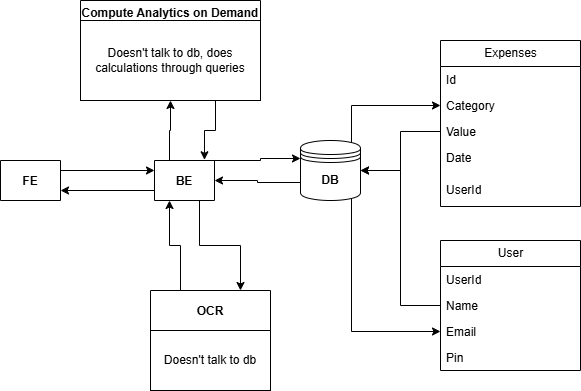

The diagram above was exported from draw.io. Its source (the exported page's mxGraphModel, read from the mxfile embedded in the PNG):
<mxGraphModel dx="1426" dy="743" grid="1" gridSize="10" guides="1" tooltips="1" connect="1" arrows="1" fold="1" page="1" pageScale="1" pageWidth="827" pageHeight="1169" math="0" shadow="0" adaptiveColors="auto">
  <root>
    <mxCell id="0" />
    <mxCell id="1" parent="0" />
    <mxCell id="0z8jvOQPYwlUIG5nEO8x-15" edge="1" parent="1" source="0z8jvOQPYwlUIG5nEO8x-10" style="edgeStyle=orthogonalEdgeStyle;rounded=0;orthogonalLoop=1;jettySize=auto;html=1;exitX=0.85;exitY=0.05;exitDx=0;exitDy=0;exitPerimeter=0;" target="0z8jvOQPYwlUIG5nEO8x-12">
      <mxGeometry relative="1" as="geometry" />
    </mxCell>
    <mxCell id="0z8jvOQPYwlUIG5nEO8x-20" edge="1" parent="1" source="0z8jvOQPYwlUIG5nEO8x-10" style="edgeStyle=orthogonalEdgeStyle;rounded=0;orthogonalLoop=1;jettySize=auto;html=1;exitX=0.85;exitY=0.95;exitDx=0;exitDy=0;exitPerimeter=0;entryX=0;entryY=0.5;entryDx=0;entryDy=0;" target="0z8jvOQPYwlUIG5nEO8x-18">
      <mxGeometry relative="1" as="geometry" />
    </mxCell>
    <mxCell id="0z8jvOQPYwlUIG5nEO8x-25" edge="1" parent="1" source="0z8jvOQPYwlUIG5nEO8x-10" style="edgeStyle=orthogonalEdgeStyle;rounded=0;orthogonalLoop=1;jettySize=auto;html=1;exitX=0;exitY=0.7;exitDx=0;exitDy=0;entryX=1;entryY=0.5;entryDx=0;entryDy=0;" target="0z8jvOQPYwlUIG5nEO8x-23">
      <mxGeometry relative="1" as="geometry">
        <mxPoint x="500" y="210" as="targetPoint" />
      </mxGeometry>
    </mxCell>
    <mxCell id="0z8jvOQPYwlUIG5nEO8x-10" parent="1" style="shape=datastore;whiteSpace=wrap;html=1;" value="&lt;b&gt;DB&lt;/b&gt;" vertex="1">
      <mxGeometry height="60" width="60" x="560" y="160" as="geometry" />
    </mxCell>
    <mxCell id="0z8jvOQPYwlUIG5nEO8x-11" parent="1" style="swimlane;fontStyle=0;childLayout=stackLayout;horizontal=1;startSize=26;fillColor=none;horizontalStack=0;resizeParent=1;resizeParentMax=0;resizeLast=0;collapsible=1;marginBottom=0;html=1;" value="Expenses" vertex="1">
      <mxGeometry height="166" width="140" x="700" y="60" as="geometry" />
    </mxCell>
    <mxCell id="0z8jvOQPYwlUIG5nEO8x-27" parent="0z8jvOQPYwlUIG5nEO8x-11" style="text;strokeColor=none;fillColor=none;align=left;verticalAlign=top;spacingLeft=4;spacingRight=4;overflow=hidden;rotatable=0;points=[[0,0.5],[1,0.5]];portConstraint=eastwest;whiteSpace=wrap;html=1;" value="Id" vertex="1">
      <mxGeometry height="26" width="140" y="26" as="geometry" />
    </mxCell>
    <mxCell id="0z8jvOQPYwlUIG5nEO8x-12" parent="0z8jvOQPYwlUIG5nEO8x-11" style="text;strokeColor=none;fillColor=none;align=left;verticalAlign=top;spacingLeft=4;spacingRight=4;overflow=hidden;rotatable=0;points=[[0,0.5],[1,0.5]];portConstraint=eastwest;whiteSpace=wrap;html=1;" value="Category" vertex="1">
      <mxGeometry height="26" width="140" y="52" as="geometry" />
    </mxCell>
    <mxCell id="0z8jvOQPYwlUIG5nEO8x-13" parent="0z8jvOQPYwlUIG5nEO8x-11" style="text;strokeColor=none;fillColor=none;align=left;verticalAlign=top;spacingLeft=4;spacingRight=4;overflow=hidden;rotatable=0;points=[[0,0.5],[1,0.5]];portConstraint=eastwest;whiteSpace=wrap;html=1;" value="Value" vertex="1">
      <mxGeometry height="26" width="140" y="78" as="geometry" />
    </mxCell>
    <mxCell id="0z8jvOQPYwlUIG5nEO8x-26" parent="0z8jvOQPYwlUIG5nEO8x-11" style="text;strokeColor=none;fillColor=none;align=left;verticalAlign=top;spacingLeft=4;spacingRight=4;overflow=hidden;rotatable=0;points=[[0,0.5],[1,0.5]];portConstraint=eastwest;whiteSpace=wrap;html=1;" value="Date" vertex="1">
      <mxGeometry height="32" width="140" y="104" as="geometry" />
    </mxCell>
    <mxCell id="0z8jvOQPYwlUIG5nEO8x-14" parent="0z8jvOQPYwlUIG5nEO8x-11" style="text;strokeColor=none;fillColor=none;align=left;verticalAlign=top;spacingLeft=4;spacingRight=4;overflow=hidden;rotatable=0;points=[[0,0.5],[1,0.5]];portConstraint=eastwest;whiteSpace=wrap;html=1;" value="UserId" vertex="1">
      <mxGeometry height="30" width="140" y="136" as="geometry" />
    </mxCell>
    <mxCell id="0z8jvOQPYwlUIG5nEO8x-16" parent="1" style="swimlane;fontStyle=0;childLayout=stackLayout;horizontal=1;startSize=26;fillColor=none;horizontalStack=0;resizeParent=1;resizeParentMax=0;resizeLast=0;collapsible=1;marginBottom=0;html=1;" value="User" vertex="1">
      <mxGeometry height="130" width="140" x="700" y="260" as="geometry" />
    </mxCell>
    <mxCell id="0z8jvOQPYwlUIG5nEO8x-28" parent="0z8jvOQPYwlUIG5nEO8x-16" style="text;strokeColor=none;fillColor=none;align=left;verticalAlign=top;spacingLeft=4;spacingRight=4;overflow=hidden;rotatable=0;points=[[0,0.5],[1,0.5]];portConstraint=eastwest;whiteSpace=wrap;html=1;" value="UserId" vertex="1">
      <mxGeometry height="26" width="140" y="26" as="geometry" />
    </mxCell>
    <mxCell id="0z8jvOQPYwlUIG5nEO8x-17" parent="0z8jvOQPYwlUIG5nEO8x-16" style="text;strokeColor=none;fillColor=none;align=left;verticalAlign=top;spacingLeft=4;spacingRight=4;overflow=hidden;rotatable=0;points=[[0,0.5],[1,0.5]];portConstraint=eastwest;whiteSpace=wrap;html=1;" value="Name" vertex="1">
      <mxGeometry height="26" width="140" y="52" as="geometry" />
    </mxCell>
    <mxCell id="0z8jvOQPYwlUIG5nEO8x-18" parent="0z8jvOQPYwlUIG5nEO8x-16" style="text;strokeColor=none;fillColor=none;align=left;verticalAlign=top;spacingLeft=4;spacingRight=4;overflow=hidden;rotatable=0;points=[[0,0.5],[1,0.5]];portConstraint=eastwest;whiteSpace=wrap;html=1;" value="Email" vertex="1">
      <mxGeometry height="26" width="140" y="78" as="geometry" />
    </mxCell>
    <mxCell id="0z8jvOQPYwlUIG5nEO8x-19" parent="0z8jvOQPYwlUIG5nEO8x-16" style="text;strokeColor=none;fillColor=none;align=left;verticalAlign=top;spacingLeft=4;spacingRight=4;overflow=hidden;rotatable=0;points=[[0,0.5],[1,0.5]];portConstraint=eastwest;whiteSpace=wrap;html=1;" value="Pin" vertex="1">
      <mxGeometry height="26" width="140" y="104" as="geometry" />
    </mxCell>
    <mxCell id="0z8jvOQPYwlUIG5nEO8x-21" edge="1" parent="1" source="0z8jvOQPYwlUIG5nEO8x-17" style="edgeStyle=orthogonalEdgeStyle;rounded=0;orthogonalLoop=1;jettySize=auto;html=1;exitX=0;exitY=0.5;exitDx=0;exitDy=0;entryX=1;entryY=0.5;entryDx=0;entryDy=0;" target="0z8jvOQPYwlUIG5nEO8x-10">
      <mxGeometry relative="1" as="geometry" />
    </mxCell>
    <mxCell id="0z8jvOQPYwlUIG5nEO8x-22" edge="1" parent="1" source="0z8jvOQPYwlUIG5nEO8x-13" style="edgeStyle=orthogonalEdgeStyle;rounded=0;orthogonalLoop=1;jettySize=auto;html=1;exitX=0;exitY=0.5;exitDx=0;exitDy=0;entryX=1;entryY=0.5;entryDx=0;entryDy=0;" target="0z8jvOQPYwlUIG5nEO8x-10">
      <mxGeometry relative="1" as="geometry" />
    </mxCell>
    <mxCell id="0z8jvOQPYwlUIG5nEO8x-33" edge="1" parent="1" source="0z8jvOQPYwlUIG5nEO8x-23" style="edgeStyle=orthogonalEdgeStyle;rounded=0;orthogonalLoop=1;jettySize=auto;html=1;exitX=0;exitY=0.75;exitDx=0;exitDy=0;entryX=1;entryY=0.75;entryDx=0;entryDy=0;" target="0z8jvOQPYwlUIG5nEO8x-31">
      <mxGeometry relative="1" as="geometry" />
    </mxCell>
    <mxCell id="0z8jvOQPYwlUIG5nEO8x-35" edge="1" parent="1" source="0z8jvOQPYwlUIG5nEO8x-23" style="edgeStyle=orthogonalEdgeStyle;rounded=0;orthogonalLoop=1;jettySize=auto;html=1;exitX=0.75;exitY=1;exitDx=0;exitDy=0;entryX=0.75;entryY=0;entryDx=0;entryDy=0;" target="0z8jvOQPYwlUIG5nEO8x-34">
      <mxGeometry relative="1" as="geometry" />
    </mxCell>
    <mxCell id="0z8jvOQPYwlUIG5nEO8x-46" edge="1" parent="1" source="0z8jvOQPYwlUIG5nEO8x-23" style="edgeStyle=orthogonalEdgeStyle;rounded=0;orthogonalLoop=1;jettySize=auto;html=1;exitX=0.25;exitY=0;exitDx=0;exitDy=0;" target="0z8jvOQPYwlUIG5nEO8x-45">
      <mxGeometry relative="1" as="geometry">
        <mxPoint x="420" y="110" as="targetPoint" />
      </mxGeometry>
    </mxCell>
    <mxCell id="0z8jvOQPYwlUIG5nEO8x-23" collapsed="1" parent="1" style="swimlane;startSize=40;" value="BE" vertex="1">
      <mxGeometry height="40" width="60" x="414" y="180" as="geometry">
        <mxRectangle height="110" width="120" x="390" y="150" as="alternateBounds" />
      </mxGeometry>
    </mxCell>
    <mxCell id="0z8jvOQPYwlUIG5nEO8x-24" edge="1" parent="1" source="0z8jvOQPYwlUIG5nEO8x-23" style="edgeStyle=orthogonalEdgeStyle;rounded=0;orthogonalLoop=1;jettySize=auto;html=1;exitX=1;exitY=0.25;exitDx=0;exitDy=0;entryX=0;entryY=0.3;entryDx=0;entryDy=0;" target="0z8jvOQPYwlUIG5nEO8x-10">
      <mxGeometry relative="1" as="geometry">
        <Array as="points">
          <mxPoint x="520" y="180" />
          <mxPoint x="520" y="178" />
        </Array>
      </mxGeometry>
    </mxCell>
    <mxCell id="0z8jvOQPYwlUIG5nEO8x-32" edge="1" parent="1" source="0z8jvOQPYwlUIG5nEO8x-31" style="edgeStyle=orthogonalEdgeStyle;rounded=0;orthogonalLoop=1;jettySize=auto;html=1;exitX=1;exitY=0.25;exitDx=0;exitDy=0;entryX=0;entryY=0.25;entryDx=0;entryDy=0;" target="0z8jvOQPYwlUIG5nEO8x-23">
      <mxGeometry relative="1" as="geometry" />
    </mxCell>
    <mxCell id="0z8jvOQPYwlUIG5nEO8x-31" collapsed="1" parent="1" style="swimlane;startSize=40;" value="FE" vertex="1">
      <mxGeometry height="40" width="60" x="260" y="180" as="geometry">
        <mxRectangle height="110" width="120" x="190" y="150" as="alternateBounds" />
      </mxGeometry>
    </mxCell>
    <mxCell id="0z8jvOQPYwlUIG5nEO8x-36" edge="1" parent="1" source="0z8jvOQPYwlUIG5nEO8x-34" style="edgeStyle=orthogonalEdgeStyle;rounded=0;orthogonalLoop=1;jettySize=auto;html=1;exitX=0.25;exitY=0;exitDx=0;exitDy=0;entryX=0.25;entryY=1;entryDx=0;entryDy=0;" target="0z8jvOQPYwlUIG5nEO8x-23">
      <mxGeometry relative="1" as="geometry" />
    </mxCell>
    <mxCell id="0z8jvOQPYwlUIG5nEO8x-34" parent="1" style="swimlane;startSize=40;" value="OCR" vertex="1">
      <mxGeometry height="100" width="120" x="410" y="310" as="geometry">
        <mxRectangle height="40" width="70" x="410" y="310" as="alternateBounds" />
      </mxGeometry>
    </mxCell>
    <mxCell id="0z8jvOQPYwlUIG5nEO8x-48" parent="0z8jvOQPYwlUIG5nEO8x-34" style="whiteSpace=wrap;html=1;" value="Doesn't talk to db" vertex="1">
      <mxGeometry height="60" width="120" y="40" as="geometry" />
    </mxCell>
    <mxCell id="0z8jvOQPYwlUIG5nEO8x-45" parent="1" style="swimlane;" value="Compute Analytics on Demand" vertex="1">
      <mxGeometry height="100" width="180" x="340" y="20" as="geometry">
        <mxRectangle height="30" width="210" x="340" y="70" as="alternateBounds" />
      </mxGeometry>
    </mxCell>
    <mxCell id="0z8jvOQPYwlUIG5nEO8x-52" parent="0z8jvOQPYwlUIG5nEO8x-45" style="whiteSpace=wrap;html=1;" value="Doesn't talk to db, does calculations through queries" vertex="1">
      <mxGeometry height="80" width="180" y="20" as="geometry" />
    </mxCell>
    <mxCell id="0z8jvOQPYwlUIG5nEO8x-47" edge="1" parent="1" source="0z8jvOQPYwlUIG5nEO8x-45" style="edgeStyle=orthogonalEdgeStyle;rounded=0;orthogonalLoop=1;jettySize=auto;html=1;exitX=0.75;exitY=1;exitDx=0;exitDy=0;entryX=0.833;entryY=-0.018;entryDx=0;entryDy=0;entryPerimeter=0;" target="0z8jvOQPYwlUIG5nEO8x-23">
      <mxGeometry relative="1" as="geometry" />
    </mxCell>
  </root>
</mxGraphModel>